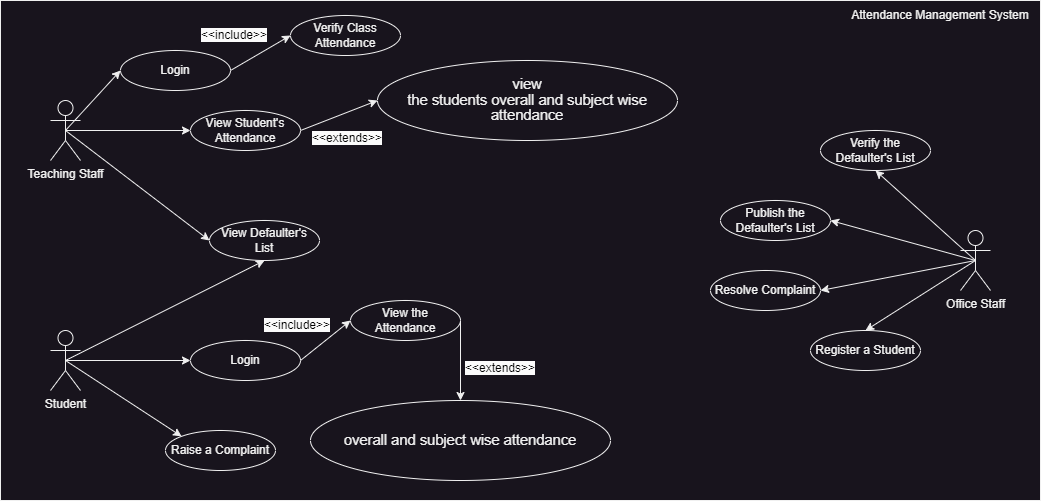

The diagram above was exported from draw.io. Its source (the exported page's mxGraphModel, read from the mxfile embedded in the PNG):
<mxGraphModel dx="1594" dy="2101" grid="1" gridSize="10" guides="1" tooltips="1" connect="1" arrows="1" fold="1" page="1" pageScale="1" pageWidth="827" pageHeight="1169" math="0" shadow="0">
  <root>
    <mxCell id="0" />
    <mxCell id="1" parent="0" />
    <mxCell id="_Gy22q11c7-4RgLHct-P-3" value="" style="rounded=0;whiteSpace=wrap;html=1;" parent="1" vertex="1">
      <mxGeometry x="304" y="-40" width="1040" height="500" as="geometry" />
    </mxCell>
    <mxCell id="_Gy22q11c7-4RgLHct-P-1" value="Teaching Staff" style="shape=umlActor;verticalLabelPosition=bottom;verticalAlign=top;html=1;outlineConnect=0;" parent="1" vertex="1">
      <mxGeometry x="354" y="60" width="30" height="60" as="geometry" />
    </mxCell>
    <mxCell id="_Gy22q11c7-4RgLHct-P-4" value="Student" style="shape=umlActor;verticalLabelPosition=bottom;verticalAlign=top;html=1;outlineConnect=0;" parent="1" vertex="1">
      <mxGeometry x="354" y="290" width="30" height="60" as="geometry" />
    </mxCell>
    <mxCell id="_Gy22q11c7-4RgLHct-P-6" value="Office Staff" style="shape=umlActor;verticalLabelPosition=bottom;verticalAlign=top;html=1;outlineConnect=0;" parent="1" vertex="1">
      <mxGeometry x="1264" y="190" width="30" height="60" as="geometry" />
    </mxCell>
    <mxCell id="_Gy22q11c7-4RgLHct-P-10" value="View the Attendance" style="ellipse;whiteSpace=wrap;html=1;" parent="1" vertex="1">
      <mxGeometry x="654" y="260" width="110" height="40" as="geometry" />
    </mxCell>
    <mxCell id="_Gy22q11c7-4RgLHct-P-13" value="View Defaulter's List" style="ellipse;whiteSpace=wrap;html=1;" parent="1" vertex="1">
      <mxGeometry x="513" y="180" width="110" height="40" as="geometry" />
    </mxCell>
    <mxCell id="_Gy22q11c7-4RgLHct-P-14" value="Raise a Complaint" style="ellipse;whiteSpace=wrap;html=1;" parent="1" vertex="1">
      <mxGeometry x="469" y="390" width="110" height="40" as="geometry" />
    </mxCell>
    <mxCell id="_Gy22q11c7-4RgLHct-P-15" value="Verify Class Attendance" style="ellipse;whiteSpace=wrap;html=1;" parent="1" vertex="1">
      <mxGeometry x="594" y="-25" width="110" height="40" as="geometry" />
    </mxCell>
    <mxCell id="_Gy22q11c7-4RgLHct-P-17" value="View Student's Attendance" style="ellipse;whiteSpace=wrap;html=1;" parent="1" vertex="1">
      <mxGeometry x="494" y="70" width="110" height="40" as="geometry" />
    </mxCell>
    <mxCell id="_Gy22q11c7-4RgLHct-P-23" value="Resolve Complaint" style="ellipse;whiteSpace=wrap;html=1;" parent="1" vertex="1">
      <mxGeometry x="1014" y="230" width="110" height="40" as="geometry" />
    </mxCell>
    <mxCell id="_Gy22q11c7-4RgLHct-P-24" value="Verify the Defaulter's List" style="ellipse;whiteSpace=wrap;html=1;" parent="1" vertex="1">
      <mxGeometry x="1124" y="90" width="110" height="40" as="geometry" />
    </mxCell>
    <mxCell id="_Gy22q11c7-4RgLHct-P-25" value="Publish the Defaulter's List" style="ellipse;whiteSpace=wrap;html=1;" parent="1" vertex="1">
      <mxGeometry x="1024" y="160" width="110" height="40" as="geometry" />
    </mxCell>
    <mxCell id="_Gy22q11c7-4RgLHct-P-26" value="Register a Student" style="ellipse;whiteSpace=wrap;html=1;" parent="1" vertex="1">
      <mxGeometry x="1114" y="290" width="110" height="40" as="geometry" />
    </mxCell>
    <mxCell id="_Gy22q11c7-4RgLHct-P-27" value="Attendance Management System" style="text;html=1;align=center;verticalAlign=middle;whiteSpace=wrap;rounded=0;" parent="1" vertex="1">
      <mxGeometry x="1154" y="-40" width="180" height="30" as="geometry" />
    </mxCell>
    <mxCell id="_Gy22q11c7-4RgLHct-P-28" value="&lt;span style=&quot;font-size:11.0pt;line-height:107%;&lt;br/&gt;font-family:&amp;quot;Calibri&amp;quot;,sans-serif;mso-ascii-theme-font:minor-latin;mso-fareast-font-family:&lt;br/&gt;Calibri;mso-fareast-theme-font:minor-latin;mso-hansi-theme-font:minor-latin;&lt;br/&gt;mso-bidi-font-family:&amp;quot;Times New Roman&amp;quot;;mso-bidi-theme-font:minor-bidi;&lt;br/&gt;mso-ansi-language:#0C00;mso-fareast-language:EN-US;mso-bidi-language:AR-SA&quot;&gt;view&lt;br/&gt;the students overall and subject wise attendance&lt;/span&gt;" style="ellipse;whiteSpace=wrap;html=1;" parent="1" vertex="1">
      <mxGeometry x="681" y="20" width="300" height="80" as="geometry" />
    </mxCell>
    <mxCell id="_Gy22q11c7-4RgLHct-P-29" style="edgeStyle=orthogonalEdgeStyle;rounded=0;orthogonalLoop=1;jettySize=auto;html=1;exitX=0.5;exitY=1;exitDx=0;exitDy=0;" parent="1" source="_Gy22q11c7-4RgLHct-P-28" target="_Gy22q11c7-4RgLHct-P-28" edge="1">
      <mxGeometry relative="1" as="geometry" />
    </mxCell>
    <mxCell id="_Gy22q11c7-4RgLHct-P-32" value="" style="endArrow=classic;html=1;rounded=0;exitX=0.5;exitY=0.5;exitDx=0;exitDy=0;exitPerimeter=0;entryX=0;entryY=0.5;entryDx=0;entryDy=0;" parent="1" source="_Gy22q11c7-4RgLHct-P-1" target="B7qCLuuOaHR548p4wiX5-22" edge="1">
      <mxGeometry width="50" height="50" relative="1" as="geometry">
        <mxPoint x="774" y="230" as="sourcePoint" />
        <mxPoint x="824" y="180" as="targetPoint" />
      </mxGeometry>
    </mxCell>
    <mxCell id="_Gy22q11c7-4RgLHct-P-34" value="" style="endArrow=classic;html=1;rounded=0;exitX=0.5;exitY=0.5;exitDx=0;exitDy=0;exitPerimeter=0;" parent="1" source="_Gy22q11c7-4RgLHct-P-1" target="_Gy22q11c7-4RgLHct-P-17" edge="1">
      <mxGeometry width="50" height="50" relative="1" as="geometry">
        <mxPoint x="394" y="91" as="sourcePoint" />
        <mxPoint x="455" y="57" as="targetPoint" />
      </mxGeometry>
    </mxCell>
    <mxCell id="_Gy22q11c7-4RgLHct-P-36" value="" style="endArrow=classic;html=1;rounded=0;exitX=0.5;exitY=0.5;exitDx=0;exitDy=0;exitPerimeter=0;entryX=0;entryY=0.5;entryDx=0;entryDy=0;" parent="1" source="_Gy22q11c7-4RgLHct-P-1" target="_Gy22q11c7-4RgLHct-P-13" edge="1">
      <mxGeometry width="50" height="50" relative="1" as="geometry">
        <mxPoint x="379" y="100" as="sourcePoint" />
        <mxPoint x="541" y="85" as="targetPoint" />
      </mxGeometry>
    </mxCell>
    <mxCell id="_Gy22q11c7-4RgLHct-P-37" value="" style="endArrow=classic;html=1;rounded=0;entryX=0;entryY=0.5;entryDx=0;entryDy=0;exitX=0.5;exitY=0.5;exitDx=0;exitDy=0;exitPerimeter=0;" parent="1" source="_Gy22q11c7-4RgLHct-P-4" target="B7qCLuuOaHR548p4wiX5-17" edge="1">
      <mxGeometry width="50" height="50" relative="1" as="geometry">
        <mxPoint x="400" y="310" as="sourcePoint" />
        <mxPoint x="735" y="370" as="targetPoint" />
      </mxGeometry>
    </mxCell>
    <mxCell id="_Gy22q11c7-4RgLHct-P-38" value="" style="endArrow=classic;html=1;rounded=0;entryX=0;entryY=0;entryDx=0;entryDy=0;exitX=0.5;exitY=0.5;exitDx=0;exitDy=0;exitPerimeter=0;" parent="1" source="_Gy22q11c7-4RgLHct-P-4" target="_Gy22q11c7-4RgLHct-P-14" edge="1">
      <mxGeometry width="50" height="50" relative="1" as="geometry">
        <mxPoint x="379" y="330" as="sourcePoint" />
        <mxPoint x="714" y="250" as="targetPoint" />
      </mxGeometry>
    </mxCell>
    <mxCell id="_Gy22q11c7-4RgLHct-P-39" value="" style="endArrow=classic;html=1;rounded=0;entryX=1;entryY=0.5;entryDx=0;entryDy=0;exitX=0.5;exitY=0.5;exitDx=0;exitDy=0;exitPerimeter=0;" parent="1" source="_Gy22q11c7-4RgLHct-P-6" target="_Gy22q11c7-4RgLHct-P-25" edge="1">
      <mxGeometry width="50" height="50" relative="1" as="geometry">
        <mxPoint x="379" y="330" as="sourcePoint" />
        <mxPoint x="495" y="406" as="targetPoint" />
      </mxGeometry>
    </mxCell>
    <mxCell id="B7qCLuuOaHR548p4wiX5-2" value="" style="endArrow=classic;html=1;rounded=0;exitX=0.5;exitY=0.5;exitDx=0;exitDy=0;exitPerimeter=0;entryX=0.5;entryY=1;entryDx=0;entryDy=0;" parent="1" source="_Gy22q11c7-4RgLHct-P-4" target="_Gy22q11c7-4RgLHct-P-13" edge="1">
      <mxGeometry width="50" height="50" relative="1" as="geometry">
        <mxPoint x="754" y="170" as="sourcePoint" />
        <mxPoint x="804" y="120" as="targetPoint" />
      </mxGeometry>
    </mxCell>
    <mxCell id="B7qCLuuOaHR548p4wiX5-5" style="edgeStyle=orthogonalEdgeStyle;rounded=0;orthogonalLoop=1;jettySize=auto;html=1;exitX=0.5;exitY=1;exitDx=0;exitDy=0;" parent="1" source="_Gy22q11c7-4RgLHct-P-17" target="_Gy22q11c7-4RgLHct-P-17" edge="1">
      <mxGeometry relative="1" as="geometry" />
    </mxCell>
    <mxCell id="B7qCLuuOaHR548p4wiX5-7" value="" style="endArrow=classic;html=1;rounded=0;exitX=1;exitY=0.5;exitDx=0;exitDy=0;entryX=0;entryY=0.5;entryDx=0;entryDy=0;" parent="1" source="_Gy22q11c7-4RgLHct-P-17" target="_Gy22q11c7-4RgLHct-P-28" edge="1">
      <mxGeometry width="50" height="50" relative="1" as="geometry">
        <mxPoint x="754" y="220" as="sourcePoint" />
        <mxPoint x="804" y="170" as="targetPoint" />
      </mxGeometry>
    </mxCell>
    <mxCell id="B7qCLuuOaHR548p4wiX5-8" value="&#10;&lt;span style=&quot;color: rgb(0, 0, 0); font-family: Helvetica; font-size: 12px; font-style: normal; font-variant-ligatures: normal; font-variant-caps: normal; font-weight: 400; letter-spacing: normal; orphans: 2; text-align: center; text-indent: 0px; text-transform: none; widows: 2; word-spacing: 0px; -webkit-text-stroke-width: 0px; white-space: normal; background-color: rgb(251, 251, 251); text-decoration-thickness: initial; text-decoration-style: initial; text-decoration-color: initial; display: inline !important; float: none;&quot;&gt;&amp;lt;&amp;lt;extends&amp;gt;&amp;gt;&lt;/span&gt;&#10;&#10;" style="text;html=1;align=center;verticalAlign=middle;whiteSpace=wrap;rounded=0;" parent="1" vertex="1">
      <mxGeometry x="621" y="90" width="60" height="30" as="geometry" />
    </mxCell>
    <mxCell id="B7qCLuuOaHR548p4wiX5-9" value="" style="endArrow=classic;html=1;rounded=0;entryX=1;entryY=0.5;entryDx=0;entryDy=0;exitX=0.5;exitY=0.5;exitDx=0;exitDy=0;exitPerimeter=0;" parent="1" source="_Gy22q11c7-4RgLHct-P-6" target="_Gy22q11c7-4RgLHct-P-23" edge="1">
      <mxGeometry width="50" height="50" relative="1" as="geometry">
        <mxPoint x="1249" y="220" as="sourcePoint" />
        <mxPoint x="1144" y="190" as="targetPoint" />
      </mxGeometry>
    </mxCell>
    <mxCell id="B7qCLuuOaHR548p4wiX5-10" value="" style="endArrow=classic;html=1;rounded=0;entryX=0.5;entryY=0;entryDx=0;entryDy=0;exitX=0.5;exitY=0.5;exitDx=0;exitDy=0;exitPerimeter=0;" parent="1" source="_Gy22q11c7-4RgLHct-P-6" target="_Gy22q11c7-4RgLHct-P-26" edge="1">
      <mxGeometry width="50" height="50" relative="1" as="geometry">
        <mxPoint x="1249" y="220" as="sourcePoint" />
        <mxPoint x="1134" y="260" as="targetPoint" />
      </mxGeometry>
    </mxCell>
    <mxCell id="B7qCLuuOaHR548p4wiX5-11" value="" style="endArrow=classic;html=1;rounded=0;entryX=0.5;entryY=1;entryDx=0;entryDy=0;exitX=0.5;exitY=0.5;exitDx=0;exitDy=0;exitPerimeter=0;" parent="1" source="_Gy22q11c7-4RgLHct-P-6" target="_Gy22q11c7-4RgLHct-P-24" edge="1">
      <mxGeometry width="50" height="50" relative="1" as="geometry">
        <mxPoint x="1274" y="200" as="sourcePoint" />
        <mxPoint x="1179" y="300" as="targetPoint" />
      </mxGeometry>
    </mxCell>
    <mxCell id="B7qCLuuOaHR548p4wiX5-13" value="&lt;span style=&quot;font-size:11.0pt;line-height:107%;&lt;br/&gt;font-family:&amp;quot;Calibri&amp;quot;,sans-serif;mso-ascii-theme-font:minor-latin;mso-fareast-font-family:&lt;br/&gt;Calibri;mso-fareast-theme-font:minor-latin;mso-hansi-theme-font:minor-latin;&lt;br/&gt;mso-bidi-font-family:&amp;quot;Times New Roman&amp;quot;;mso-bidi-theme-font:minor-bidi;&lt;br/&gt;mso-ansi-language:#0C00;mso-fareast-language:EN-US;mso-bidi-language:AR-SA&quot;&gt;overall and subject wise attendance&lt;/span&gt;" style="ellipse;whiteSpace=wrap;html=1;" parent="1" vertex="1">
      <mxGeometry x="614" y="360" width="300" height="80" as="geometry" />
    </mxCell>
    <mxCell id="B7qCLuuOaHR548p4wiX5-14" value="" style="endArrow=classic;html=1;rounded=0;exitX=1;exitY=0.5;exitDx=0;exitDy=0;entryX=0.5;entryY=0;entryDx=0;entryDy=0;" parent="1" source="_Gy22q11c7-4RgLHct-P-10" target="B7qCLuuOaHR548p4wiX5-13" edge="1">
      <mxGeometry width="50" height="50" relative="1" as="geometry">
        <mxPoint x="614" y="100" as="sourcePoint" />
        <mxPoint x="691" y="60" as="targetPoint" />
      </mxGeometry>
    </mxCell>
    <mxCell id="B7qCLuuOaHR548p4wiX5-15" value="&#10;&lt;span style=&quot;color: rgb(0, 0, 0); font-family: Helvetica; font-size: 12px; font-style: normal; font-variant-ligatures: normal; font-variant-caps: normal; font-weight: 400; letter-spacing: normal; orphans: 2; text-align: center; text-indent: 0px; text-transform: none; widows: 2; word-spacing: 0px; -webkit-text-stroke-width: 0px; white-space: normal; background-color: rgb(251, 251, 251); text-decoration-thickness: initial; text-decoration-style: initial; text-decoration-color: initial; display: inline !important; float: none;&quot;&gt;&amp;lt;&amp;lt;extends&amp;gt;&amp;gt;&lt;/span&gt;&#10;&#10;" style="text;html=1;align=center;verticalAlign=middle;whiteSpace=wrap;rounded=0;" parent="1" vertex="1">
      <mxGeometry x="774" y="320" width="60" height="30" as="geometry" />
    </mxCell>
    <mxCell id="B7qCLuuOaHR548p4wiX5-17" value="Login" style="ellipse;whiteSpace=wrap;html=1;" parent="1" vertex="1">
      <mxGeometry x="494" y="300" width="110" height="40" as="geometry" />
    </mxCell>
    <mxCell id="B7qCLuuOaHR548p4wiX5-18" value="" style="endArrow=classic;html=1;rounded=0;exitX=1;exitY=0.5;exitDx=0;exitDy=0;entryX=0;entryY=0.5;entryDx=0;entryDy=0;" parent="1" source="B7qCLuuOaHR548p4wiX5-17" target="_Gy22q11c7-4RgLHct-P-10" edge="1">
      <mxGeometry width="50" height="50" relative="1" as="geometry">
        <mxPoint x="754" y="280" as="sourcePoint" />
        <mxPoint x="804" y="230" as="targetPoint" />
      </mxGeometry>
    </mxCell>
    <mxCell id="B7qCLuuOaHR548p4wiX5-22" value="Login" style="ellipse;whiteSpace=wrap;html=1;" parent="1" vertex="1">
      <mxGeometry x="424" y="10" width="110" height="40" as="geometry" />
    </mxCell>
    <mxCell id="B7qCLuuOaHR548p4wiX5-23" value="" style="endArrow=classic;html=1;rounded=0;exitX=1;exitY=0.5;exitDx=0;exitDy=0;entryX=0;entryY=0.5;entryDx=0;entryDy=0;" parent="1" source="B7qCLuuOaHR548p4wiX5-22" target="_Gy22q11c7-4RgLHct-P-15" edge="1">
      <mxGeometry width="50" height="50" relative="1" as="geometry">
        <mxPoint x="379" y="100" as="sourcePoint" />
        <mxPoint x="504" y="100" as="targetPoint" />
      </mxGeometry>
    </mxCell>
    <mxCell id="B7qCLuuOaHR548p4wiX5-24" value="&lt;br&gt;&lt;span style=&quot;color: rgb(0, 0, 0); font-family: Helvetica; font-size: 12px; font-style: normal; font-variant-ligatures: normal; font-variant-caps: normal; font-weight: 400; letter-spacing: normal; orphans: 2; text-align: center; text-indent: 0px; text-transform: none; widows: 2; word-spacing: 0px; -webkit-text-stroke-width: 0px; white-space: normal; background-color: rgb(251, 251, 251); text-decoration-thickness: initial; text-decoration-style: initial; text-decoration-color: initial; display: inline !important; float: none;&quot;&gt;&amp;lt;&amp;lt;include&amp;gt;&amp;gt;&lt;/span&gt;&lt;div&gt;&lt;br/&gt;&lt;/div&gt;" style="text;html=1;align=center;verticalAlign=middle;whiteSpace=wrap;rounded=0;" parent="1" vertex="1">
      <mxGeometry x="508" y="-20" width="60" height="30" as="geometry" />
    </mxCell>
    <mxCell id="B7qCLuuOaHR548p4wiX5-25" value="&lt;br&gt;&lt;span style=&quot;color: rgb(0, 0, 0); font-family: Helvetica; font-size: 12px; font-style: normal; font-variant-ligatures: normal; font-variant-caps: normal; font-weight: 400; letter-spacing: normal; orphans: 2; text-align: center; text-indent: 0px; text-transform: none; widows: 2; word-spacing: 0px; -webkit-text-stroke-width: 0px; white-space: normal; background-color: rgb(251, 251, 251); text-decoration-thickness: initial; text-decoration-style: initial; text-decoration-color: initial; display: inline !important; float: none;&quot;&gt;&amp;lt;&amp;lt;include&amp;gt;&amp;gt;&lt;/span&gt;&lt;div&gt;&lt;br/&gt;&lt;/div&gt;" style="text;html=1;align=center;verticalAlign=middle;whiteSpace=wrap;rounded=0;" parent="1" vertex="1">
      <mxGeometry x="571" y="270" width="60" height="30" as="geometry" />
    </mxCell>
  </root>
</mxGraphModel>